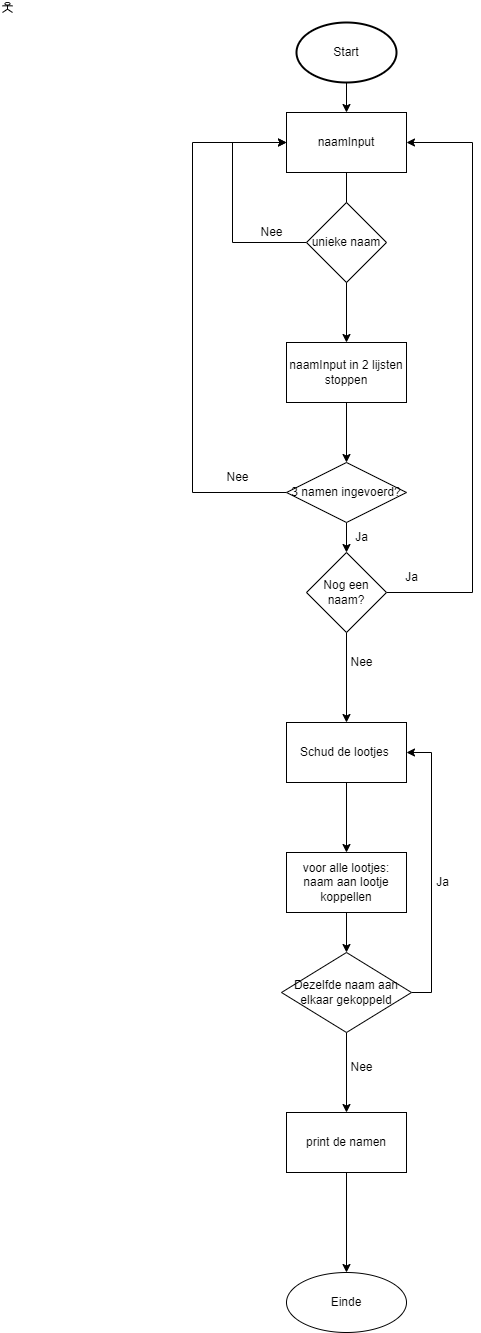

The diagram above was exported from draw.io. Its source (the exported page's mxGraphModel, read from the mxfile embedded in the PNG):
<mxGraphModel dx="1278" dy="539" grid="1" gridSize="10" guides="1" tooltips="1" connect="1" arrows="1" fold="1" page="1" pageScale="1" pageWidth="827" pageHeight="1169" math="0" shadow="0">
  <root>
    <mxCell id="WIyWlLk6GJQsqaUBKTNV-0" />
    <mxCell id="WIyWlLk6GJQsqaUBKTNV-1" parent="WIyWlLk6GJQsqaUBKTNV-0" />
    <mxCell id="Aob01EWoqihFcFDbQh2x-12" style="edgeStyle=orthogonalEdgeStyle;rounded=0;orthogonalLoop=1;jettySize=auto;html=1;exitX=0.5;exitY=1;exitDx=0;exitDy=0;exitPerimeter=0;entryX=0.5;entryY=0;entryDx=0;entryDy=0;" parent="WIyWlLk6GJQsqaUBKTNV-1" source="Aob01EWoqihFcFDbQh2x-1" target="Aob01EWoqihFcFDbQh2x-2" edge="1">
      <mxGeometry relative="1" as="geometry" />
    </mxCell>
    <mxCell id="Aob01EWoqihFcFDbQh2x-1" value="Start" style="strokeWidth=2;html=1;shape=mxgraph.flowchart.start_1;whiteSpace=wrap;" parent="WIyWlLk6GJQsqaUBKTNV-1" vertex="1">
      <mxGeometry x="304" y="30" width="100" height="60" as="geometry" />
    </mxCell>
    <mxCell id="LTFvOuwqML87ASreKN-J-8" style="edgeStyle=orthogonalEdgeStyle;rounded=0;orthogonalLoop=1;jettySize=auto;html=1;exitX=0.5;exitY=1;exitDx=0;exitDy=0;entryX=0.5;entryY=0;entryDx=0;entryDy=0;" edge="1" parent="WIyWlLk6GJQsqaUBKTNV-1" source="Aob01EWoqihFcFDbQh2x-2" target="Aob01EWoqihFcFDbQh2x-3">
      <mxGeometry relative="1" as="geometry" />
    </mxCell>
    <mxCell id="Aob01EWoqihFcFDbQh2x-2" value="naamInput&lt;br&gt;" style="rounded=0;whiteSpace=wrap;html=1;fontFamily=Helvetica;fontSize=12;fontColor=default;align=center;strokeColor=default;fillColor=default;" parent="WIyWlLk6GJQsqaUBKTNV-1" vertex="1">
      <mxGeometry x="294" y="120" width="120" height="60" as="geometry" />
    </mxCell>
    <mxCell id="LTFvOuwqML87ASreKN-J-23" style="edgeStyle=orthogonalEdgeStyle;rounded=0;orthogonalLoop=1;jettySize=auto;html=1;exitX=0.5;exitY=1;exitDx=0;exitDy=0;entryX=0.5;entryY=0;entryDx=0;entryDy=0;" edge="1" parent="WIyWlLk6GJQsqaUBKTNV-1" source="Aob01EWoqihFcFDbQh2x-3" target="LTFvOuwqML87ASreKN-J-22">
      <mxGeometry relative="1" as="geometry" />
    </mxCell>
    <mxCell id="Aob01EWoqihFcFDbQh2x-3" value="naamInput in 2 lijsten stoppen" style="rounded=0;whiteSpace=wrap;html=1;fontFamily=Helvetica;fontSize=12;fontColor=default;align=center;strokeColor=default;fillColor=default;" parent="WIyWlLk6GJQsqaUBKTNV-1" vertex="1">
      <mxGeometry x="294" y="350" width="120" height="60" as="geometry" />
    </mxCell>
    <mxCell id="Aob01EWoqihFcFDbQh2x-7" style="edgeStyle=orthogonalEdgeStyle;rounded=0;orthogonalLoop=1;jettySize=auto;html=1;exitX=1;exitY=0.5;exitDx=0;exitDy=0;entryX=1;entryY=0.5;entryDx=0;entryDy=0;" parent="WIyWlLk6GJQsqaUBKTNV-1" source="Aob01EWoqihFcFDbQh2x-5" target="Aob01EWoqihFcFDbQh2x-2" edge="1">
      <mxGeometry relative="1" as="geometry">
        <Array as="points">
          <mxPoint x="480" y="600" />
          <mxPoint x="480" y="150" />
        </Array>
      </mxGeometry>
    </mxCell>
    <mxCell id="LTFvOuwqML87ASreKN-J-31" style="edgeStyle=orthogonalEdgeStyle;rounded=0;orthogonalLoop=1;jettySize=auto;html=1;exitX=0.5;exitY=1;exitDx=0;exitDy=0;entryX=0.5;entryY=0;entryDx=0;entryDy=0;" edge="1" parent="WIyWlLk6GJQsqaUBKTNV-1" source="Aob01EWoqihFcFDbQh2x-5" target="LTFvOuwqML87ASreKN-J-30">
      <mxGeometry relative="1" as="geometry" />
    </mxCell>
    <mxCell id="Aob01EWoqihFcFDbQh2x-5" value="Nog een naam?" style="rhombus;whiteSpace=wrap;html=1;rounded=0;" parent="WIyWlLk6GJQsqaUBKTNV-1" vertex="1">
      <mxGeometry x="314" y="560" width="80" height="80" as="geometry" />
    </mxCell>
    <mxCell id="Aob01EWoqihFcFDbQh2x-8" value="Ja" style="text;html=1;align=center;verticalAlign=middle;resizable=0;points=[];autosize=1;strokeColor=none;fillColor=none;" parent="WIyWlLk6GJQsqaUBKTNV-1" vertex="1">
      <mxGeometry x="399" y="570" width="40" height="30" as="geometry" />
    </mxCell>
    <mxCell id="MdillfNxUIetZpdmJelz-32" value="" style="edgeStyle=orthogonalEdgeStyle;rounded=0;orthogonalLoop=1;jettySize=auto;html=1;" parent="WIyWlLk6GJQsqaUBKTNV-1" source="Aob01EWoqihFcFDbQh2x-14" target="MdillfNxUIetZpdmJelz-31" edge="1">
      <mxGeometry relative="1" as="geometry" />
    </mxCell>
    <mxCell id="Aob01EWoqihFcFDbQh2x-14" value="voor alle lootjes:&lt;br&gt;naam aan lootje koppellen" style="whiteSpace=wrap;html=1;rounded=0;" parent="WIyWlLk6GJQsqaUBKTNV-1" vertex="1">
      <mxGeometry x="294" y="860" width="120" height="60" as="geometry" />
    </mxCell>
    <mxCell id="MdillfNxUIetZpdmJelz-33" style="edgeStyle=orthogonalEdgeStyle;rounded=0;orthogonalLoop=1;jettySize=auto;html=1;exitX=1;exitY=0.5;exitDx=0;exitDy=0;entryX=1;entryY=0.5;entryDx=0;entryDy=0;" parent="WIyWlLk6GJQsqaUBKTNV-1" source="MdillfNxUIetZpdmJelz-31" target="LTFvOuwqML87ASreKN-J-30" edge="1">
      <mxGeometry relative="1" as="geometry" />
    </mxCell>
    <mxCell id="LTFvOuwqML87ASreKN-J-33" style="edgeStyle=orthogonalEdgeStyle;rounded=0;orthogonalLoop=1;jettySize=auto;html=1;exitX=0.5;exitY=1;exitDx=0;exitDy=0;entryX=0.5;entryY=0;entryDx=0;entryDy=0;" edge="1" parent="WIyWlLk6GJQsqaUBKTNV-1" source="MdillfNxUIetZpdmJelz-31" target="MdillfNxUIetZpdmJelz-36">
      <mxGeometry relative="1" as="geometry" />
    </mxCell>
    <mxCell id="MdillfNxUIetZpdmJelz-31" value="Dezelfde naam aan elkaar gekoppeld" style="rhombus;whiteSpace=wrap;html=1;fontFamily=Helvetica;fontSize=12;fontColor=default;align=center;strokeColor=default;fillColor=default;" parent="WIyWlLk6GJQsqaUBKTNV-1" vertex="1">
      <mxGeometry x="289" y="960" width="130" height="80" as="geometry" />
    </mxCell>
    <mxCell id="MdillfNxUIetZpdmJelz-34" value="Ja" style="text;html=1;align=center;verticalAlign=middle;resizable=0;points=[];autosize=1;strokeColor=none;fillColor=none;" parent="WIyWlLk6GJQsqaUBKTNV-1" vertex="1">
      <mxGeometry x="430" y="875" width="40" height="30" as="geometry" />
    </mxCell>
    <mxCell id="MdillfNxUIetZpdmJelz-41" value="" style="edgeStyle=orthogonalEdgeStyle;rounded=0;orthogonalLoop=1;jettySize=auto;html=1;" parent="WIyWlLk6GJQsqaUBKTNV-1" source="MdillfNxUIetZpdmJelz-36" target="MdillfNxUIetZpdmJelz-40" edge="1">
      <mxGeometry relative="1" as="geometry" />
    </mxCell>
    <mxCell id="MdillfNxUIetZpdmJelz-36" value="print de namen" style="whiteSpace=wrap;html=1;rounded=0;" parent="WIyWlLk6GJQsqaUBKTNV-1" vertex="1">
      <mxGeometry x="294" y="1120" width="120" height="60" as="geometry" />
    </mxCell>
    <mxCell id="MdillfNxUIetZpdmJelz-38" value="Nee" style="text;html=1;align=center;verticalAlign=middle;resizable=0;points=[];autosize=1;strokeColor=none;fillColor=none;" parent="WIyWlLk6GJQsqaUBKTNV-1" vertex="1">
      <mxGeometry x="344" y="1060" width="50" height="30" as="geometry" />
    </mxCell>
    <mxCell id="MdillfNxUIetZpdmJelz-40" value="Einde" style="ellipse;whiteSpace=wrap;html=1;rounded=0;" parent="WIyWlLk6GJQsqaUBKTNV-1" vertex="1">
      <mxGeometry x="294" y="1280" width="120" height="60" as="geometry" />
    </mxCell>
    <mxCell id="LTFvOuwqML87ASreKN-J-5" style="edgeStyle=orthogonalEdgeStyle;rounded=0;orthogonalLoop=1;jettySize=auto;html=1;exitX=0.5;exitY=0.5;exitDx=0;exitDy=0;exitPerimeter=0;" edge="1" parent="WIyWlLk6GJQsqaUBKTNV-1" source="LTFvOuwqML87ASreKN-J-1">
      <mxGeometry relative="1" as="geometry">
        <mxPoint x="15" y="15" as="targetPoint" />
      </mxGeometry>
    </mxCell>
    <mxCell id="LTFvOuwqML87ASreKN-J-1" value="" style="shape=umlActor;verticalLabelPosition=bottom;verticalAlign=top;html=1;outlineConnect=0;" vertex="1" parent="WIyWlLk6GJQsqaUBKTNV-1">
      <mxGeometry x="10" y="10" width="10" height="10" as="geometry" />
    </mxCell>
    <mxCell id="LTFvOuwqML87ASreKN-J-13" style="edgeStyle=orthogonalEdgeStyle;rounded=0;orthogonalLoop=1;jettySize=auto;html=1;exitX=0;exitY=0.5;exitDx=0;exitDy=0;entryX=0;entryY=0.5;entryDx=0;entryDy=0;" edge="1" parent="WIyWlLk6GJQsqaUBKTNV-1" source="LTFvOuwqML87ASreKN-J-9" target="Aob01EWoqihFcFDbQh2x-2">
      <mxGeometry relative="1" as="geometry">
        <Array as="points">
          <mxPoint x="240" y="250" />
          <mxPoint x="240" y="150" />
        </Array>
      </mxGeometry>
    </mxCell>
    <mxCell id="LTFvOuwqML87ASreKN-J-9" value="unieke naam" style="rhombus;whiteSpace=wrap;html=1;" vertex="1" parent="WIyWlLk6GJQsqaUBKTNV-1">
      <mxGeometry x="314" y="210" width="80" height="80" as="geometry" />
    </mxCell>
    <mxCell id="LTFvOuwqML87ASreKN-J-12" value="Nee" style="text;html=1;align=center;verticalAlign=middle;resizable=0;points=[];autosize=1;strokeColor=none;fillColor=none;" vertex="1" parent="WIyWlLk6GJQsqaUBKTNV-1">
      <mxGeometry x="254" y="225" width="50" height="30" as="geometry" />
    </mxCell>
    <mxCell id="LTFvOuwqML87ASreKN-J-24" style="edgeStyle=orthogonalEdgeStyle;rounded=0;orthogonalLoop=1;jettySize=auto;html=1;exitX=0.5;exitY=1;exitDx=0;exitDy=0;entryX=0.5;entryY=0;entryDx=0;entryDy=0;" edge="1" parent="WIyWlLk6GJQsqaUBKTNV-1" source="LTFvOuwqML87ASreKN-J-22" target="Aob01EWoqihFcFDbQh2x-5">
      <mxGeometry relative="1" as="geometry" />
    </mxCell>
    <mxCell id="LTFvOuwqML87ASreKN-J-25" style="edgeStyle=orthogonalEdgeStyle;rounded=0;orthogonalLoop=1;jettySize=auto;html=1;exitX=0;exitY=0.5;exitDx=0;exitDy=0;entryX=0;entryY=0.5;entryDx=0;entryDy=0;" edge="1" parent="WIyWlLk6GJQsqaUBKTNV-1" source="LTFvOuwqML87ASreKN-J-22" target="Aob01EWoqihFcFDbQh2x-2">
      <mxGeometry relative="1" as="geometry">
        <Array as="points">
          <mxPoint x="200" y="500" />
          <mxPoint x="200" y="150" />
        </Array>
      </mxGeometry>
    </mxCell>
    <mxCell id="LTFvOuwqML87ASreKN-J-22" value="3 namen ingevoerd?" style="rhombus;whiteSpace=wrap;html=1;fontFamily=Helvetica;fontSize=12;fontColor=default;align=center;strokeColor=default;fillColor=default;" vertex="1" parent="WIyWlLk6GJQsqaUBKTNV-1">
      <mxGeometry x="294" y="470" width="120" height="60" as="geometry" />
    </mxCell>
    <mxCell id="LTFvOuwqML87ASreKN-J-26" value="Nee" style="text;html=1;align=center;verticalAlign=middle;resizable=0;points=[];autosize=1;strokeColor=none;fillColor=none;" vertex="1" parent="WIyWlLk6GJQsqaUBKTNV-1">
      <mxGeometry x="220" y="470" width="50" height="30" as="geometry" />
    </mxCell>
    <mxCell id="LTFvOuwqML87ASreKN-J-27" value="Ja" style="text;html=1;align=center;verticalAlign=middle;resizable=0;points=[];autosize=1;strokeColor=none;fillColor=none;" vertex="1" parent="WIyWlLk6GJQsqaUBKTNV-1">
      <mxGeometry x="349" y="530" width="40" height="30" as="geometry" />
    </mxCell>
    <mxCell id="LTFvOuwqML87ASreKN-J-29" value="Nee" style="text;html=1;align=center;verticalAlign=middle;resizable=0;points=[];autosize=1;strokeColor=none;fillColor=none;" vertex="1" parent="WIyWlLk6GJQsqaUBKTNV-1">
      <mxGeometry x="344" y="655" width="50" height="30" as="geometry" />
    </mxCell>
    <mxCell id="LTFvOuwqML87ASreKN-J-32" style="edgeStyle=orthogonalEdgeStyle;rounded=0;orthogonalLoop=1;jettySize=auto;html=1;exitX=0.5;exitY=1;exitDx=0;exitDy=0;" edge="1" parent="WIyWlLk6GJQsqaUBKTNV-1" source="LTFvOuwqML87ASreKN-J-30" target="Aob01EWoqihFcFDbQh2x-14">
      <mxGeometry relative="1" as="geometry" />
    </mxCell>
    <mxCell id="LTFvOuwqML87ASreKN-J-30" value="Schud de lootjes&amp;nbsp;" style="rounded=0;whiteSpace=wrap;html=1;" vertex="1" parent="WIyWlLk6GJQsqaUBKTNV-1">
      <mxGeometry x="294" y="730" width="120" height="60" as="geometry" />
    </mxCell>
  </root>
</mxGraphModel>